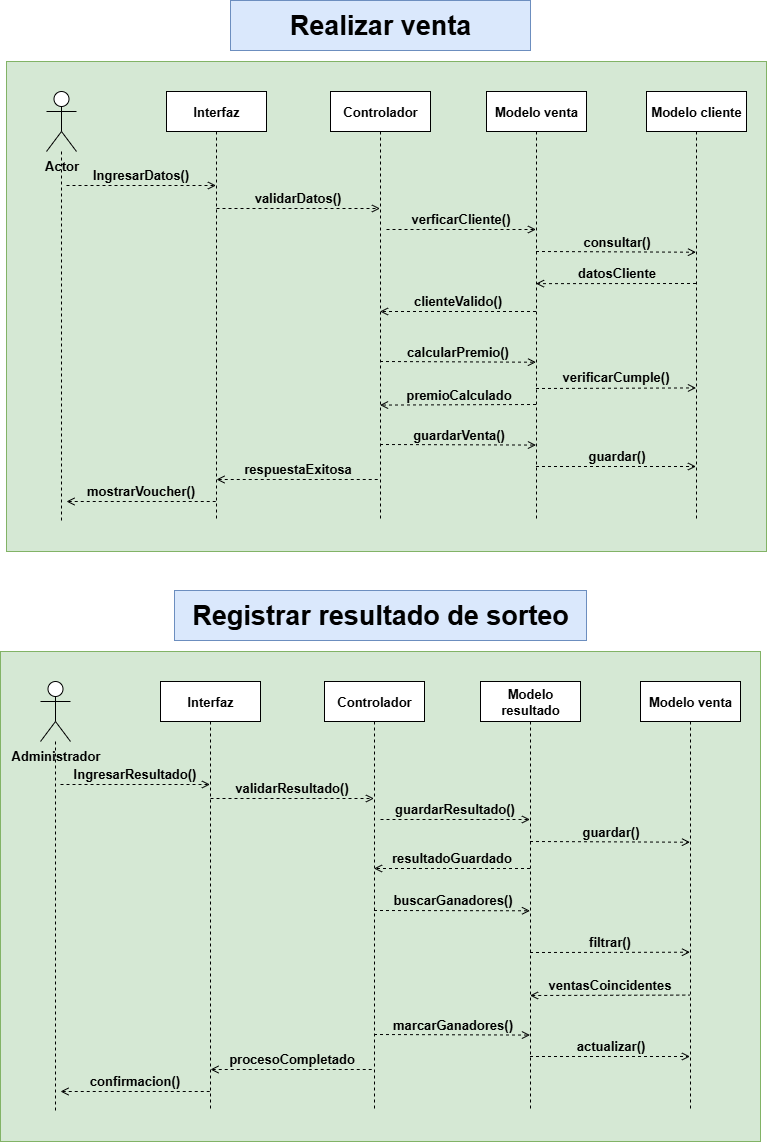

The diagram above was exported from draw.io. Its source (the exported page's mxGraphModel, read from the mxfile embedded in the PNG):
<mxGraphModel dx="1489" dy="894" grid="1" gridSize="10" guides="1" tooltips="1" connect="1" arrows="1" fold="1" page="1" pageScale="1" pageWidth="827" pageHeight="1169" math="0" shadow="0">
  <root>
    <mxCell id="0" />
    <mxCell id="1" parent="0" />
    <mxCell id="Ap5L7vfGVZW10-cqLt_v-24" value="" style="group" vertex="1" connectable="0" parent="1">
      <mxGeometry x="40" y="81" width="760" height="740" as="geometry" />
    </mxCell>
    <mxCell id="Ap5L7vfGVZW10-cqLt_v-23" value="" style="rounded=0;whiteSpace=wrap;html=1;fillColor=#d5e8d4;strokeColor=#82b366;" vertex="1" parent="Ap5L7vfGVZW10-cqLt_v-24">
      <mxGeometry width="760" height="490" as="geometry" />
    </mxCell>
    <mxCell id="Ap5L7vfGVZW10-cqLt_v-2" style="rounded=0;orthogonalLoop=1;jettySize=auto;html=1;dashed=1;endArrow=none;endFill=0;fontSize=13;fontStyle=1" edge="1" parent="Ap5L7vfGVZW10-cqLt_v-24" source="Ap5L7vfGVZW10-cqLt_v-1">
      <mxGeometry relative="1" as="geometry">
        <mxPoint x="55" y="460" as="targetPoint" />
      </mxGeometry>
    </mxCell>
    <mxCell id="Ap5L7vfGVZW10-cqLt_v-1" value="Actor" style="shape=umlActor;verticalLabelPosition=bottom;verticalAlign=top;html=1;fontSize=13;fontStyle=1" vertex="1" parent="Ap5L7vfGVZW10-cqLt_v-24">
      <mxGeometry x="40" y="30" width="30" height="60" as="geometry" />
    </mxCell>
    <mxCell id="Ap5L7vfGVZW10-cqLt_v-3" value="Interfaz" style="shape=umlLifeline;perimeter=lifelinePerimeter;whiteSpace=wrap;html=1;container=1;dropTarget=0;collapsible=0;recursiveResize=0;outlineConnect=0;portConstraint=eastwest;newEdgeStyle={&quot;edgeStyle&quot;:&quot;elbowEdgeStyle&quot;,&quot;elbow&quot;:&quot;vertical&quot;,&quot;curved&quot;:0,&quot;rounded&quot;:0};fontSize=13;fontStyle=1" vertex="1" parent="Ap5L7vfGVZW10-cqLt_v-24">
      <mxGeometry x="160" y="30" width="100" height="430" as="geometry" />
    </mxCell>
    <mxCell id="Ap5L7vfGVZW10-cqLt_v-7" value="mostrarVoucher()" style="html=1;verticalAlign=bottom;labelBackgroundColor=none;endArrow=none;endFill=0;dashed=1;rounded=0;startArrow=open;startFill=0;fontSize=13;fontStyle=1" edge="1" parent="Ap5L7vfGVZW10-cqLt_v-24">
      <mxGeometry width="160" relative="1" as="geometry">
        <mxPoint x="60" y="440" as="sourcePoint" />
        <mxPoint x="209.5" y="440" as="targetPoint" />
      </mxGeometry>
    </mxCell>
    <mxCell id="Ap5L7vfGVZW10-cqLt_v-8" value="IngresarDatos()" style="html=1;verticalAlign=bottom;labelBackgroundColor=none;endArrow=open;endFill=0;dashed=1;rounded=0;fontSize=13;fontStyle=1" edge="1" parent="Ap5L7vfGVZW10-cqLt_v-24">
      <mxGeometry width="160" relative="1" as="geometry">
        <mxPoint x="60" y="124" as="sourcePoint" />
        <mxPoint x="209.5" y="124" as="targetPoint" />
      </mxGeometry>
    </mxCell>
    <mxCell id="Ap5L7vfGVZW10-cqLt_v-16" value="calcularPremio()" style="edgeStyle=elbowEdgeStyle;rounded=0;orthogonalLoop=1;jettySize=auto;html=1;elbow=vertical;curved=0;endArrow=open;endFill=0;dashed=1;verticalAlign=bottom;fontSize=13;fontStyle=1;labelBackgroundColor=none;" edge="1" parent="Ap5L7vfGVZW10-cqLt_v-24">
      <mxGeometry relative="1" as="geometry">
        <mxPoint x="373.5" y="300" as="sourcePoint" />
        <mxPoint x="529.5" y="300" as="targetPoint" />
        <mxPoint as="offset" />
      </mxGeometry>
    </mxCell>
    <mxCell id="Ap5L7vfGVZW10-cqLt_v-18" value="guardarVenta()" style="edgeStyle=elbowEdgeStyle;rounded=0;orthogonalLoop=1;jettySize=auto;html=1;elbow=vertical;curved=0;endArrow=open;endFill=0;dashed=1;verticalAlign=bottom;fontStyle=1;fontSize=13;labelBackgroundColor=none;" edge="1" parent="Ap5L7vfGVZW10-cqLt_v-24">
      <mxGeometry relative="1" as="geometry">
        <mxPoint x="373.5" y="383" as="sourcePoint" />
        <mxPoint x="529.5" y="383" as="targetPoint" />
      </mxGeometry>
    </mxCell>
    <mxCell id="Ap5L7vfGVZW10-cqLt_v-9" value="Controlador" style="shape=umlLifeline;perimeter=lifelinePerimeter;whiteSpace=wrap;html=1;container=1;dropTarget=0;collapsible=0;recursiveResize=0;outlineConnect=0;portConstraint=eastwest;newEdgeStyle={&quot;edgeStyle&quot;:&quot;elbowEdgeStyle&quot;,&quot;elbow&quot;:&quot;vertical&quot;,&quot;curved&quot;:0,&quot;rounded&quot;:0};fontSize=13;fontStyle=1" vertex="1" parent="Ap5L7vfGVZW10-cqLt_v-24">
      <mxGeometry x="324" y="30" width="100" height="430" as="geometry" />
    </mxCell>
    <mxCell id="Ap5L7vfGVZW10-cqLt_v-15" value="clienteValido()" style="edgeStyle=elbowEdgeStyle;rounded=0;orthogonalLoop=1;jettySize=auto;html=1;elbow=horizontal;curved=0;verticalAlign=bottom;dashed=1;endArrow=open;endFill=0;fontSize=13;fontStyle=1;labelBackgroundColor=none;" edge="1" parent="Ap5L7vfGVZW10-cqLt_v-24">
      <mxGeometry relative="1" as="geometry">
        <mxPoint x="529.5" y="250" as="sourcePoint" />
        <mxPoint x="373.5" y="250" as="targetPoint" />
        <Array as="points">
          <mxPoint x="490" y="285" />
        </Array>
        <mxPoint as="offset" />
      </mxGeometry>
    </mxCell>
    <mxCell id="Ap5L7vfGVZW10-cqLt_v-17" value="premioCalculado" style="edgeStyle=elbowEdgeStyle;rounded=0;orthogonalLoop=1;jettySize=auto;html=1;elbow=vertical;curved=0;verticalAlign=bottom;dashed=1;endArrow=open;endFill=0;fontStyle=1;fontSize=13;labelBackgroundColor=none;" edge="1" parent="Ap5L7vfGVZW10-cqLt_v-24">
      <mxGeometry relative="1" as="geometry">
        <mxPoint x="529.5" y="343" as="sourcePoint" />
        <mxPoint x="373.5" y="343" as="targetPoint" />
      </mxGeometry>
    </mxCell>
    <mxCell id="Ap5L7vfGVZW10-cqLt_v-19" value="consultar()" style="edgeStyle=elbowEdgeStyle;rounded=0;orthogonalLoop=1;jettySize=auto;html=1;elbow=vertical;curved=0;verticalAlign=bottom;dashed=1;endArrow=open;endFill=0;fontStyle=1;fontSize=13;labelBackgroundColor=none;" edge="1" parent="Ap5L7vfGVZW10-cqLt_v-24">
      <mxGeometry relative="1" as="geometry">
        <mxPoint x="529.5" y="190" as="sourcePoint" />
        <mxPoint x="689.5" y="190" as="targetPoint" />
      </mxGeometry>
    </mxCell>
    <mxCell id="Ap5L7vfGVZW10-cqLt_v-21" value="verificarCumple()" style="edgeStyle=elbowEdgeStyle;rounded=0;orthogonalLoop=1;jettySize=auto;html=1;elbow=vertical;curved=0;verticalAlign=bottom;endArrow=open;endFill=0;dashed=1;fontStyle=1;fontSize=13;labelBackgroundColor=none;" edge="1" parent="Ap5L7vfGVZW10-cqLt_v-24">
      <mxGeometry relative="1" as="geometry">
        <mxPoint x="529.5" y="327" as="sourcePoint" />
        <mxPoint x="689.5" y="327" as="targetPoint" />
      </mxGeometry>
    </mxCell>
    <mxCell id="Ap5L7vfGVZW10-cqLt_v-22" value="guardar()" style="edgeStyle=elbowEdgeStyle;rounded=0;orthogonalLoop=1;jettySize=auto;html=1;elbow=vertical;curved=0;endArrow=open;endFill=0;dashed=1;verticalAlign=bottom;fontStyle=1;fontSize=13;labelBackgroundColor=none;" edge="1" parent="Ap5L7vfGVZW10-cqLt_v-24">
      <mxGeometry relative="1" as="geometry">
        <mxPoint x="529.5" y="405" as="sourcePoint" />
        <mxPoint x="689.5" y="405" as="targetPoint" />
      </mxGeometry>
    </mxCell>
    <mxCell id="Ap5L7vfGVZW10-cqLt_v-10" value="Modelo venta" style="shape=umlLifeline;perimeter=lifelinePerimeter;whiteSpace=wrap;html=1;container=1;dropTarget=0;collapsible=0;recursiveResize=0;outlineConnect=0;portConstraint=eastwest;newEdgeStyle={&quot;edgeStyle&quot;:&quot;elbowEdgeStyle&quot;,&quot;elbow&quot;:&quot;vertical&quot;,&quot;curved&quot;:0,&quot;rounded&quot;:0};fontSize=13;fontStyle=1" vertex="1" parent="Ap5L7vfGVZW10-cqLt_v-24">
      <mxGeometry x="480" y="30" width="100" height="430" as="geometry" />
    </mxCell>
    <mxCell id="Ap5L7vfGVZW10-cqLt_v-20" value="datosCliente" style="edgeStyle=elbowEdgeStyle;rounded=0;orthogonalLoop=1;jettySize=auto;html=1;elbow=vertical;curved=0;dashed=1;endArrow=open;endFill=0;verticalAlign=bottom;fontStyle=1;fontSize=13;labelBackgroundColor=none;" edge="1" parent="Ap5L7vfGVZW10-cqLt_v-24">
      <mxGeometry relative="1" as="geometry">
        <mxPoint x="689.5" y="222" as="sourcePoint" />
        <mxPoint x="529.5" y="222" as="targetPoint" />
      </mxGeometry>
    </mxCell>
    <mxCell id="Ap5L7vfGVZW10-cqLt_v-11" value="Modelo cliente" style="shape=umlLifeline;perimeter=lifelinePerimeter;whiteSpace=wrap;html=1;container=1;dropTarget=0;collapsible=0;recursiveResize=0;outlineConnect=0;portConstraint=eastwest;newEdgeStyle={&quot;edgeStyle&quot;:&quot;elbowEdgeStyle&quot;,&quot;elbow&quot;:&quot;vertical&quot;,&quot;curved&quot;:0,&quot;rounded&quot;:0};fontSize=13;fontStyle=1" vertex="1" parent="Ap5L7vfGVZW10-cqLt_v-24">
      <mxGeometry x="640" y="30" width="100" height="430" as="geometry" />
    </mxCell>
    <mxCell id="Ap5L7vfGVZW10-cqLt_v-12" value="validarDatos()" style="html=1;verticalAlign=bottom;labelBackgroundColor=none;endArrow=open;endFill=0;dashed=1;rounded=0;fontSize=13;fontStyle=1" edge="1" parent="Ap5L7vfGVZW10-cqLt_v-24">
      <mxGeometry x="0.0031" width="160" relative="1" as="geometry">
        <mxPoint x="210" y="147" as="sourcePoint" />
        <mxPoint x="373.5" y="147" as="targetPoint" />
        <mxPoint as="offset" />
      </mxGeometry>
    </mxCell>
    <mxCell id="Ap5L7vfGVZW10-cqLt_v-13" value="respuestaExitosa" style="html=1;verticalAlign=bottom;labelBackgroundColor=none;endArrow=none;endFill=0;dashed=1;rounded=0;startArrow=open;startFill=0;fontSize=13;fontStyle=1" edge="1" parent="Ap5L7vfGVZW10-cqLt_v-24">
      <mxGeometry width="160" relative="1" as="geometry">
        <mxPoint x="210" y="418" as="sourcePoint" />
        <mxPoint x="373.5" y="418" as="targetPoint" />
      </mxGeometry>
    </mxCell>
    <mxCell id="Ap5L7vfGVZW10-cqLt_v-14" value="verficarCliente()" style="html=1;verticalAlign=bottom;labelBackgroundColor=none;endArrow=open;endFill=0;dashed=1;rounded=0;fontSize=13;fontStyle=1" edge="1" parent="Ap5L7vfGVZW10-cqLt_v-24">
      <mxGeometry x="0.0033" width="160" relative="1" as="geometry">
        <mxPoint x="380" y="168" as="sourcePoint" />
        <mxPoint x="529.5" y="168" as="targetPoint" />
        <mxPoint as="offset" />
      </mxGeometry>
    </mxCell>
    <mxCell id="Ap5L7vfGVZW10-cqLt_v-47" value="Registrar resultado de sorteo" style="text;html=1;align=center;verticalAlign=middle;whiteSpace=wrap;rounded=0;fontStyle=1;fontSize=27;labelBackgroundColor=none;fillColor=#dae8fc;strokeColor=#6c8ebf;" vertex="1" parent="Ap5L7vfGVZW10-cqLt_v-24">
      <mxGeometry x="168" y="529" width="412" height="50" as="geometry" />
    </mxCell>
    <mxCell id="Ap5L7vfGVZW10-cqLt_v-25" value="Realizar venta" style="text;html=1;align=center;verticalAlign=middle;whiteSpace=wrap;rounded=0;fontStyle=1;fontSize=27;labelBackgroundColor=none;fillColor=#dae8fc;strokeColor=#6c8ebf;" vertex="1" parent="1">
      <mxGeometry x="264" y="20" width="300" height="50" as="geometry" />
    </mxCell>
    <mxCell id="Ap5L7vfGVZW10-cqLt_v-26" value="" style="group" vertex="1" connectable="0" parent="1">
      <mxGeometry x="34" y="671" width="760" height="490" as="geometry" />
    </mxCell>
    <mxCell id="Ap5L7vfGVZW10-cqLt_v-27" value="" style="rounded=0;whiteSpace=wrap;html=1;fillColor=#d5e8d4;strokeColor=#82b366;container=1;" vertex="1" parent="Ap5L7vfGVZW10-cqLt_v-26">
      <mxGeometry width="760" height="490" as="geometry" />
    </mxCell>
    <mxCell id="Ap5L7vfGVZW10-cqLt_v-28" style="rounded=0;orthogonalLoop=1;jettySize=auto;html=1;dashed=1;endArrow=none;endFill=0;fontSize=13;fontStyle=1" edge="1" parent="Ap5L7vfGVZW10-cqLt_v-26" source="Ap5L7vfGVZW10-cqLt_v-29">
      <mxGeometry relative="1" as="geometry">
        <mxPoint x="55" y="460" as="targetPoint" />
      </mxGeometry>
    </mxCell>
    <mxCell id="Ap5L7vfGVZW10-cqLt_v-29" value="Administrador" style="shape=umlActor;verticalLabelPosition=bottom;verticalAlign=top;html=1;fontSize=13;fontStyle=1" vertex="1" parent="Ap5L7vfGVZW10-cqLt_v-26">
      <mxGeometry x="40" y="30" width="30" height="60" as="geometry" />
    </mxCell>
    <mxCell id="Ap5L7vfGVZW10-cqLt_v-30" value="Interfaz" style="shape=umlLifeline;perimeter=lifelinePerimeter;whiteSpace=wrap;html=1;container=1;dropTarget=0;collapsible=0;recursiveResize=0;outlineConnect=0;portConstraint=eastwest;newEdgeStyle={&quot;edgeStyle&quot;:&quot;elbowEdgeStyle&quot;,&quot;elbow&quot;:&quot;vertical&quot;,&quot;curved&quot;:0,&quot;rounded&quot;:0};fontSize=13;fontStyle=1" vertex="1" parent="Ap5L7vfGVZW10-cqLt_v-26">
      <mxGeometry x="160" y="30" width="100" height="430" as="geometry" />
    </mxCell>
    <mxCell id="Ap5L7vfGVZW10-cqLt_v-31" value="confirmacion()" style="html=1;verticalAlign=bottom;labelBackgroundColor=none;endArrow=none;endFill=0;dashed=1;rounded=0;startArrow=open;startFill=0;fontSize=13;fontStyle=1" edge="1" parent="Ap5L7vfGVZW10-cqLt_v-26">
      <mxGeometry width="160" relative="1" as="geometry">
        <mxPoint x="60" y="440" as="sourcePoint" />
        <mxPoint x="209.5" y="440" as="targetPoint" />
      </mxGeometry>
    </mxCell>
    <mxCell id="Ap5L7vfGVZW10-cqLt_v-32" value="IngresarResultado()" style="html=1;verticalAlign=bottom;labelBackgroundColor=none;endArrow=open;endFill=0;dashed=1;rounded=0;fontSize=13;fontStyle=1" edge="1" parent="Ap5L7vfGVZW10-cqLt_v-26">
      <mxGeometry x="0.0033" width="160" relative="1" as="geometry">
        <mxPoint x="60" y="133" as="sourcePoint" />
        <mxPoint x="209.5" y="133" as="targetPoint" />
        <mxPoint as="offset" />
      </mxGeometry>
    </mxCell>
    <mxCell id="Ap5L7vfGVZW10-cqLt_v-33" value="buscarGanadores()" style="edgeStyle=elbowEdgeStyle;rounded=0;orthogonalLoop=1;jettySize=auto;html=1;elbow=vertical;curved=0;endArrow=open;endFill=0;dashed=1;verticalAlign=bottom;fontSize=13;fontStyle=1;labelBackgroundColor=none;" edge="1" parent="Ap5L7vfGVZW10-cqLt_v-26">
      <mxGeometry relative="1" as="geometry">
        <mxPoint x="373.5" y="259" as="sourcePoint" />
        <mxPoint x="529.5" y="259" as="targetPoint" />
        <mxPoint as="offset" />
      </mxGeometry>
    </mxCell>
    <mxCell id="Ap5L7vfGVZW10-cqLt_v-34" value="marcarGanadores()" style="edgeStyle=elbowEdgeStyle;rounded=0;orthogonalLoop=1;jettySize=auto;html=1;elbow=vertical;curved=0;endArrow=open;endFill=0;dashed=1;verticalAlign=bottom;fontStyle=1;fontSize=13;labelBackgroundColor=none;" edge="1" parent="Ap5L7vfGVZW10-cqLt_v-26">
      <mxGeometry relative="1" as="geometry">
        <mxPoint x="373.5" y="383" as="sourcePoint" />
        <mxPoint x="529.5" y="383" as="targetPoint" />
      </mxGeometry>
    </mxCell>
    <mxCell id="Ap5L7vfGVZW10-cqLt_v-35" value="Controlador" style="shape=umlLifeline;perimeter=lifelinePerimeter;whiteSpace=wrap;html=1;container=1;dropTarget=0;collapsible=0;recursiveResize=0;outlineConnect=0;portConstraint=eastwest;newEdgeStyle={&quot;edgeStyle&quot;:&quot;elbowEdgeStyle&quot;,&quot;elbow&quot;:&quot;vertical&quot;,&quot;curved&quot;:0,&quot;rounded&quot;:0};fontSize=13;fontStyle=1" vertex="1" parent="Ap5L7vfGVZW10-cqLt_v-26">
      <mxGeometry x="324" y="30" width="100" height="430" as="geometry" />
    </mxCell>
    <mxCell id="Ap5L7vfGVZW10-cqLt_v-36" value="resultadoGuardado" style="edgeStyle=elbowEdgeStyle;rounded=0;orthogonalLoop=1;jettySize=auto;html=1;elbow=horizontal;curved=0;verticalAlign=bottom;dashed=1;endArrow=open;endFill=0;fontSize=13;fontStyle=1;labelBackgroundColor=none;" edge="1" parent="Ap5L7vfGVZW10-cqLt_v-26">
      <mxGeometry relative="1" as="geometry">
        <mxPoint x="529.5" y="217" as="sourcePoint" />
        <mxPoint x="373.5" y="217" as="targetPoint" />
        <Array as="points">
          <mxPoint x="490" y="252" />
        </Array>
        <mxPoint as="offset" />
      </mxGeometry>
    </mxCell>
    <mxCell id="Ap5L7vfGVZW10-cqLt_v-38" value="guardar()" style="edgeStyle=elbowEdgeStyle;rounded=0;orthogonalLoop=1;jettySize=auto;html=1;elbow=vertical;curved=0;verticalAlign=bottom;dashed=1;endArrow=open;endFill=0;fontStyle=1;fontSize=13;labelBackgroundColor=none;" edge="1" parent="Ap5L7vfGVZW10-cqLt_v-26">
      <mxGeometry relative="1" as="geometry">
        <mxPoint x="529.5" y="190" as="sourcePoint" />
        <mxPoint x="689.5" y="190" as="targetPoint" />
      </mxGeometry>
    </mxCell>
    <mxCell id="Ap5L7vfGVZW10-cqLt_v-39" value="filtrar()" style="edgeStyle=elbowEdgeStyle;rounded=0;orthogonalLoop=1;jettySize=auto;html=1;elbow=vertical;curved=0;verticalAlign=bottom;endArrow=open;endFill=0;dashed=1;fontStyle=1;fontSize=13;labelBackgroundColor=none;" edge="1" parent="Ap5L7vfGVZW10-cqLt_v-26">
      <mxGeometry relative="1" as="geometry">
        <mxPoint x="529.5" y="301" as="sourcePoint" />
        <mxPoint x="689.5" y="301" as="targetPoint" />
      </mxGeometry>
    </mxCell>
    <mxCell id="Ap5L7vfGVZW10-cqLt_v-40" value="actualizar()" style="edgeStyle=elbowEdgeStyle;rounded=0;orthogonalLoop=1;jettySize=auto;html=1;elbow=horizontal;curved=0;endArrow=open;endFill=0;dashed=1;verticalAlign=bottom;fontStyle=1;fontSize=13;labelBackgroundColor=none;" edge="1" parent="Ap5L7vfGVZW10-cqLt_v-26">
      <mxGeometry relative="1" as="geometry">
        <mxPoint x="529.5" y="405" as="sourcePoint" />
        <mxPoint x="689.5" y="405" as="targetPoint" />
      </mxGeometry>
    </mxCell>
    <mxCell id="Ap5L7vfGVZW10-cqLt_v-41" value="Modelo resultado" style="shape=umlLifeline;perimeter=lifelinePerimeter;whiteSpace=wrap;html=1;container=1;dropTarget=0;collapsible=0;recursiveResize=0;outlineConnect=0;portConstraint=eastwest;newEdgeStyle={&quot;edgeStyle&quot;:&quot;elbowEdgeStyle&quot;,&quot;elbow&quot;:&quot;vertical&quot;,&quot;curved&quot;:0,&quot;rounded&quot;:0};fontSize=13;fontStyle=1" vertex="1" parent="Ap5L7vfGVZW10-cqLt_v-26">
      <mxGeometry x="480" y="30" width="100" height="430" as="geometry" />
    </mxCell>
    <mxCell id="Ap5L7vfGVZW10-cqLt_v-43" value="Modelo venta" style="shape=umlLifeline;perimeter=lifelinePerimeter;whiteSpace=wrap;html=1;container=1;dropTarget=0;collapsible=0;recursiveResize=0;outlineConnect=0;portConstraint=eastwest;newEdgeStyle={&quot;edgeStyle&quot;:&quot;elbowEdgeStyle&quot;,&quot;elbow&quot;:&quot;vertical&quot;,&quot;curved&quot;:0,&quot;rounded&quot;:0};fontSize=13;fontStyle=1" vertex="1" parent="Ap5L7vfGVZW10-cqLt_v-26">
      <mxGeometry x="640" y="30" width="100" height="430" as="geometry" />
    </mxCell>
    <mxCell id="Ap5L7vfGVZW10-cqLt_v-44" value="validarResultado()" style="html=1;verticalAlign=bottom;labelBackgroundColor=none;endArrow=open;endFill=0;dashed=1;rounded=0;fontSize=13;fontStyle=1" edge="1" parent="Ap5L7vfGVZW10-cqLt_v-26">
      <mxGeometry x="0.0031" width="160" relative="1" as="geometry">
        <mxPoint x="210" y="147" as="sourcePoint" />
        <mxPoint x="373.5" y="147" as="targetPoint" />
        <mxPoint as="offset" />
      </mxGeometry>
    </mxCell>
    <mxCell id="Ap5L7vfGVZW10-cqLt_v-45" value="procesoCompletado" style="html=1;verticalAlign=bottom;labelBackgroundColor=none;endArrow=none;endFill=0;dashed=1;rounded=0;startArrow=open;startFill=0;fontSize=13;fontStyle=1" edge="1" parent="Ap5L7vfGVZW10-cqLt_v-26">
      <mxGeometry width="160" relative="1" as="geometry">
        <mxPoint x="210" y="418" as="sourcePoint" />
        <mxPoint x="373.5" y="418" as="targetPoint" />
      </mxGeometry>
    </mxCell>
    <mxCell id="Ap5L7vfGVZW10-cqLt_v-46" value="guardarResultado()" style="html=1;verticalAlign=bottom;labelBackgroundColor=none;endArrow=open;endFill=0;dashed=1;rounded=0;fontSize=13;fontStyle=1" edge="1" parent="Ap5L7vfGVZW10-cqLt_v-26">
      <mxGeometry x="0.0033" width="160" relative="1" as="geometry">
        <mxPoint x="380" y="168" as="sourcePoint" />
        <mxPoint x="529.5" y="168" as="targetPoint" />
        <mxPoint as="offset" />
      </mxGeometry>
    </mxCell>
    <mxCell id="Ap5L7vfGVZW10-cqLt_v-49" value="ventasCoincidentes" style="edgeStyle=elbowEdgeStyle;rounded=0;orthogonalLoop=1;jettySize=auto;html=1;elbow=vertical;curved=0;verticalAlign=bottom;endArrow=none;endFill=0;dashed=1;fontStyle=1;fontSize=13;labelBackgroundColor=none;startArrow=open;startFill=0;" edge="1" parent="Ap5L7vfGVZW10-cqLt_v-26">
      <mxGeometry relative="1" as="geometry">
        <mxPoint x="529.5" y="344" as="sourcePoint" />
        <mxPoint x="689.5" y="344" as="targetPoint" />
      </mxGeometry>
    </mxCell>
  </root>
</mxGraphModel>